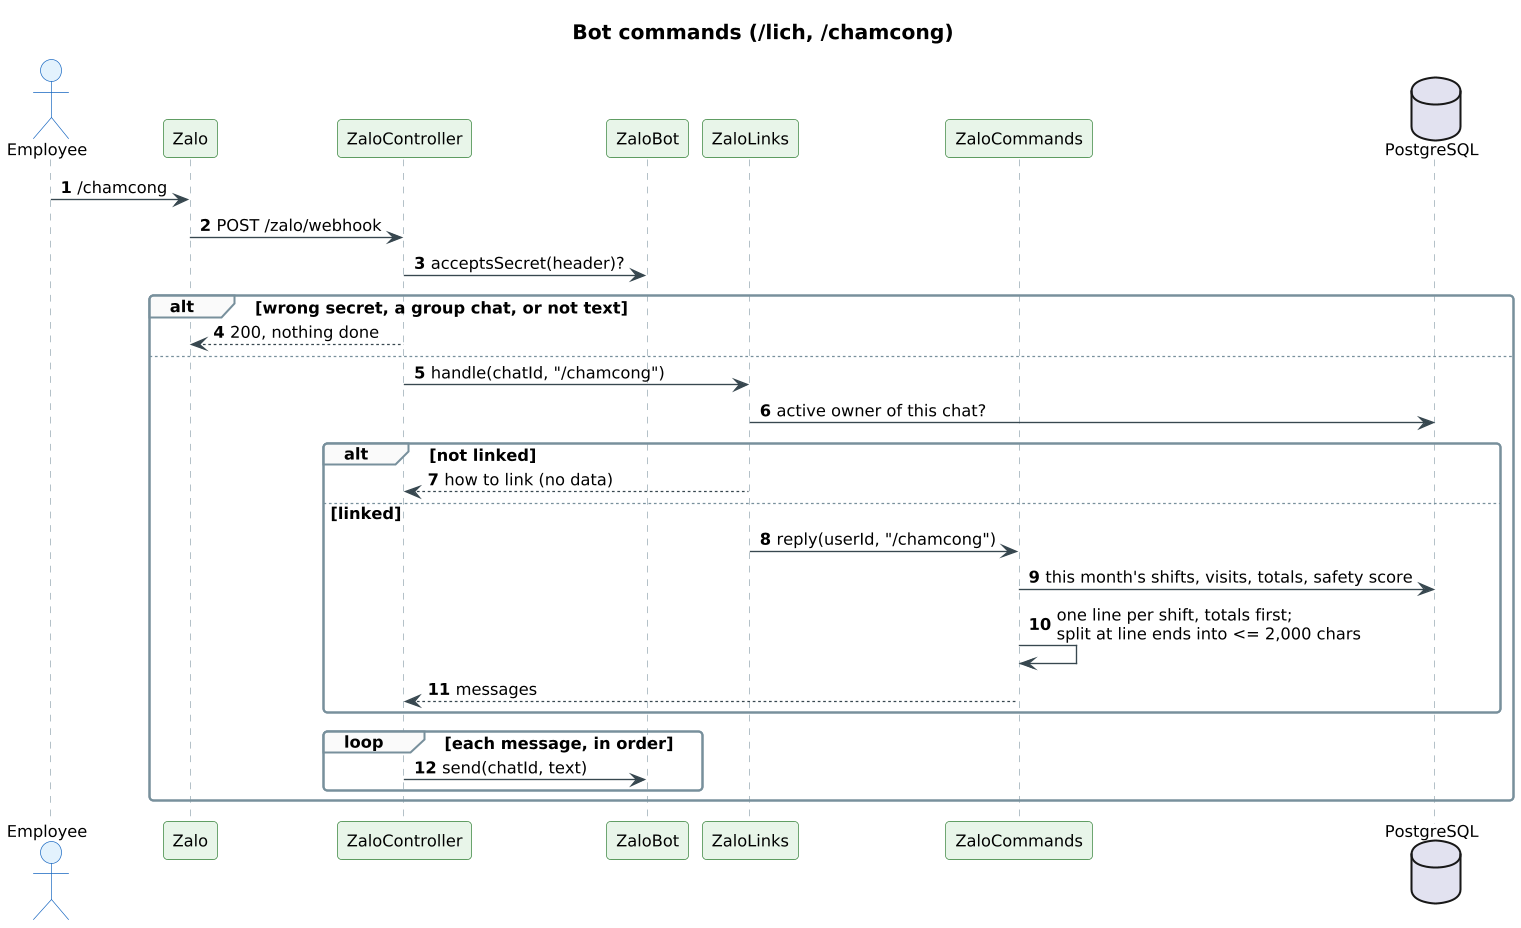

The diagram above was rendered by PlantUML. Its source (embedded in the PNG):
@startuml
!pragma layout smetana
skinparam shadowing false
skinparam defaultFontName Arial
skinparam defaultFontSize 12
skinparam dpi 130
skinparam roundCorner 6
skinparam ArrowColor #37474F
skinparam titleFontSize 15
skinparam titleFontStyle bold
skinparam sequence {
  ParticipantBackgroundColor #E8F5E9
  ParticipantBorderColor #2E7D32
  ActorBackgroundColor #E3F2FD
  ActorBorderColor #1565C0
  LifeLineBorderColor #90A4AE
  DatabaseBackgroundColor #FFEBEE
  DatabaseBorderColor #C62828
  GroupBorderColor #78909C
  GroupBackgroundColor #FAFAFA
}
skinparam responseMessageBelowArrow true
autonumber
title Bot commands (/lich, /chamcong)
actor Employee
participant "Zalo" as Z
participant ZaloController as C
participant ZaloBot as B
participant ZaloLinks as L
participant ZaloCommands as M
database PostgreSQL as DB
Employee -> Z : /chamcong
Z -> C : POST /zalo/webhook
C -> B : acceptsSecret(header)?
alt wrong secret, a group chat, or not text
  C --> Z : 200, nothing done
else
  C -> L : handle(chatId, "/chamcong")
  L -> DB : active owner of this chat?
  alt not linked
    L --> C : how to link (no data)
  else linked
    L -> M : reply(userId, "/chamcong")
    M -> DB : this month's shifts, visits, totals, safety score
    M -> M : one line per shift, totals first;\nsplit at line ends into <= 2,000 chars
    M --> C : messages
  end
  loop each message, in order
    C -> B : send(chatId, text)
  end
end
@enduml